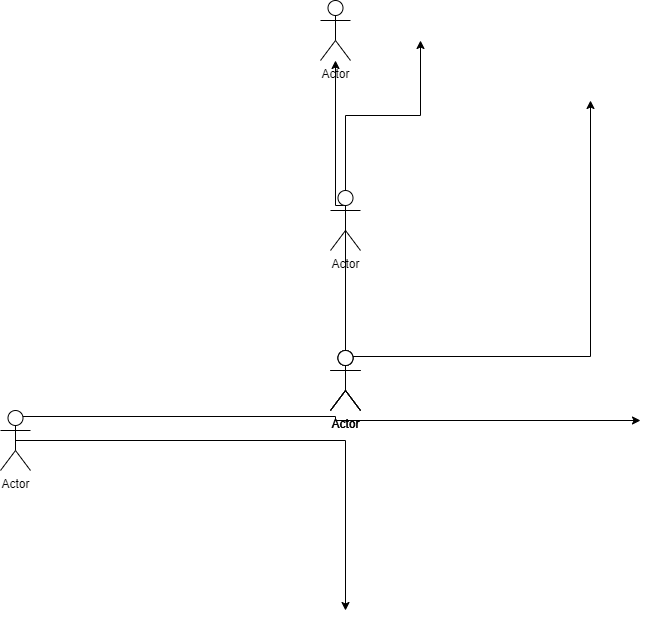

The diagram above was exported from draw.io. Its source (the exported page's mxGraphModel, read from the mxfile embedded in the PNG):
<mxGraphModel dx="880" dy="476" grid="1" gridSize="10" guides="1" tooltips="1" connect="1" arrows="1" fold="1" page="1" pageScale="1" pageWidth="827" pageHeight="1169" math="0" shadow="0">
  <root>
    <mxCell id="0" />
    <mxCell id="1" parent="0" />
    <mxCell id="GZT3SOGsJ8AkAxB06hhN-1" value="Actor" style="shape=umlActor;verticalLabelPosition=bottom;verticalAlign=top;html=1;outlineConnect=0;" vertex="1" parent="1">
      <mxGeometry x="400" y="420" width="30" height="60" as="geometry" />
    </mxCell>
    <mxCell id="GZT3SOGsJ8AkAxB06hhN-2" value="Actor" style="shape=umlActor;verticalLabelPosition=bottom;verticalAlign=top;html=1;outlineConnect=0;" vertex="1" parent="1">
      <mxGeometry x="400" y="420" width="30" height="60" as="geometry" />
    </mxCell>
    <mxCell id="GZT3SOGsJ8AkAxB06hhN-7" style="edgeStyle=orthogonalEdgeStyle;rounded=0;orthogonalLoop=1;jettySize=auto;html=1;exitX=0.5;exitY=0.5;exitDx=0;exitDy=0;exitPerimeter=0;" edge="1" parent="1" source="GZT3SOGsJ8AkAxB06hhN-3" target="GZT3SOGsJ8AkAxB06hhN-6">
      <mxGeometry relative="1" as="geometry" />
    </mxCell>
    <mxCell id="GZT3SOGsJ8AkAxB06hhN-9" style="edgeStyle=orthogonalEdgeStyle;rounded=0;orthogonalLoop=1;jettySize=auto;html=1;exitX=0.25;exitY=0.1;exitDx=0;exitDy=0;exitPerimeter=0;" edge="1" parent="1" source="GZT3SOGsJ8AkAxB06hhN-3">
      <mxGeometry relative="1" as="geometry">
        <mxPoint x="660" y="170" as="targetPoint" />
      </mxGeometry>
    </mxCell>
    <mxCell id="GZT3SOGsJ8AkAxB06hhN-3" value="Actor" style="shape=umlActor;verticalLabelPosition=bottom;verticalAlign=top;html=1;outlineConnect=0;" vertex="1" parent="1">
      <mxGeometry x="400" y="420" width="30" height="60" as="geometry" />
    </mxCell>
    <mxCell id="GZT3SOGsJ8AkAxB06hhN-10" style="edgeStyle=orthogonalEdgeStyle;rounded=0;orthogonalLoop=1;jettySize=auto;html=1;exitX=0.25;exitY=0.1;exitDx=0;exitDy=0;exitPerimeter=0;" edge="1" parent="1" source="GZT3SOGsJ8AkAxB06hhN-4">
      <mxGeometry relative="1" as="geometry">
        <mxPoint x="710" y="490" as="targetPoint" />
      </mxGeometry>
    </mxCell>
    <mxCell id="GZT3SOGsJ8AkAxB06hhN-11" style="edgeStyle=orthogonalEdgeStyle;rounded=0;orthogonalLoop=1;jettySize=auto;html=1;exitX=0.5;exitY=0.5;exitDx=0;exitDy=0;exitPerimeter=0;" edge="1" parent="1" source="GZT3SOGsJ8AkAxB06hhN-4">
      <mxGeometry relative="1" as="geometry">
        <mxPoint x="415" y="680" as="targetPoint" />
      </mxGeometry>
    </mxCell>
    <mxCell id="GZT3SOGsJ8AkAxB06hhN-4" value="Actor" style="shape=umlActor;verticalLabelPosition=bottom;verticalAlign=top;html=1;outlineConnect=0;" vertex="1" parent="1">
      <mxGeometry x="70" y="480" width="30" height="60" as="geometry" />
    </mxCell>
    <mxCell id="GZT3SOGsJ8AkAxB06hhN-8" style="edgeStyle=orthogonalEdgeStyle;rounded=0;orthogonalLoop=1;jettySize=auto;html=1;exitX=0.5;exitY=0;exitDx=0;exitDy=0;exitPerimeter=0;" edge="1" parent="1" source="GZT3SOGsJ8AkAxB06hhN-5">
      <mxGeometry relative="1" as="geometry">
        <mxPoint x="490" y="110" as="targetPoint" />
      </mxGeometry>
    </mxCell>
    <mxCell id="GZT3SOGsJ8AkAxB06hhN-5" value="Actor" style="shape=umlActor;verticalLabelPosition=bottom;verticalAlign=top;html=1;outlineConnect=0;" vertex="1" parent="1">
      <mxGeometry x="400" y="260" width="30" height="60" as="geometry" />
    </mxCell>
    <mxCell id="GZT3SOGsJ8AkAxB06hhN-6" value="Actor" style="shape=umlActor;verticalLabelPosition=bottom;verticalAlign=top;html=1;outlineConnect=0;" vertex="1" parent="1">
      <mxGeometry x="390" y="70" width="30" height="60" as="geometry" />
    </mxCell>
  </root>
</mxGraphModel>